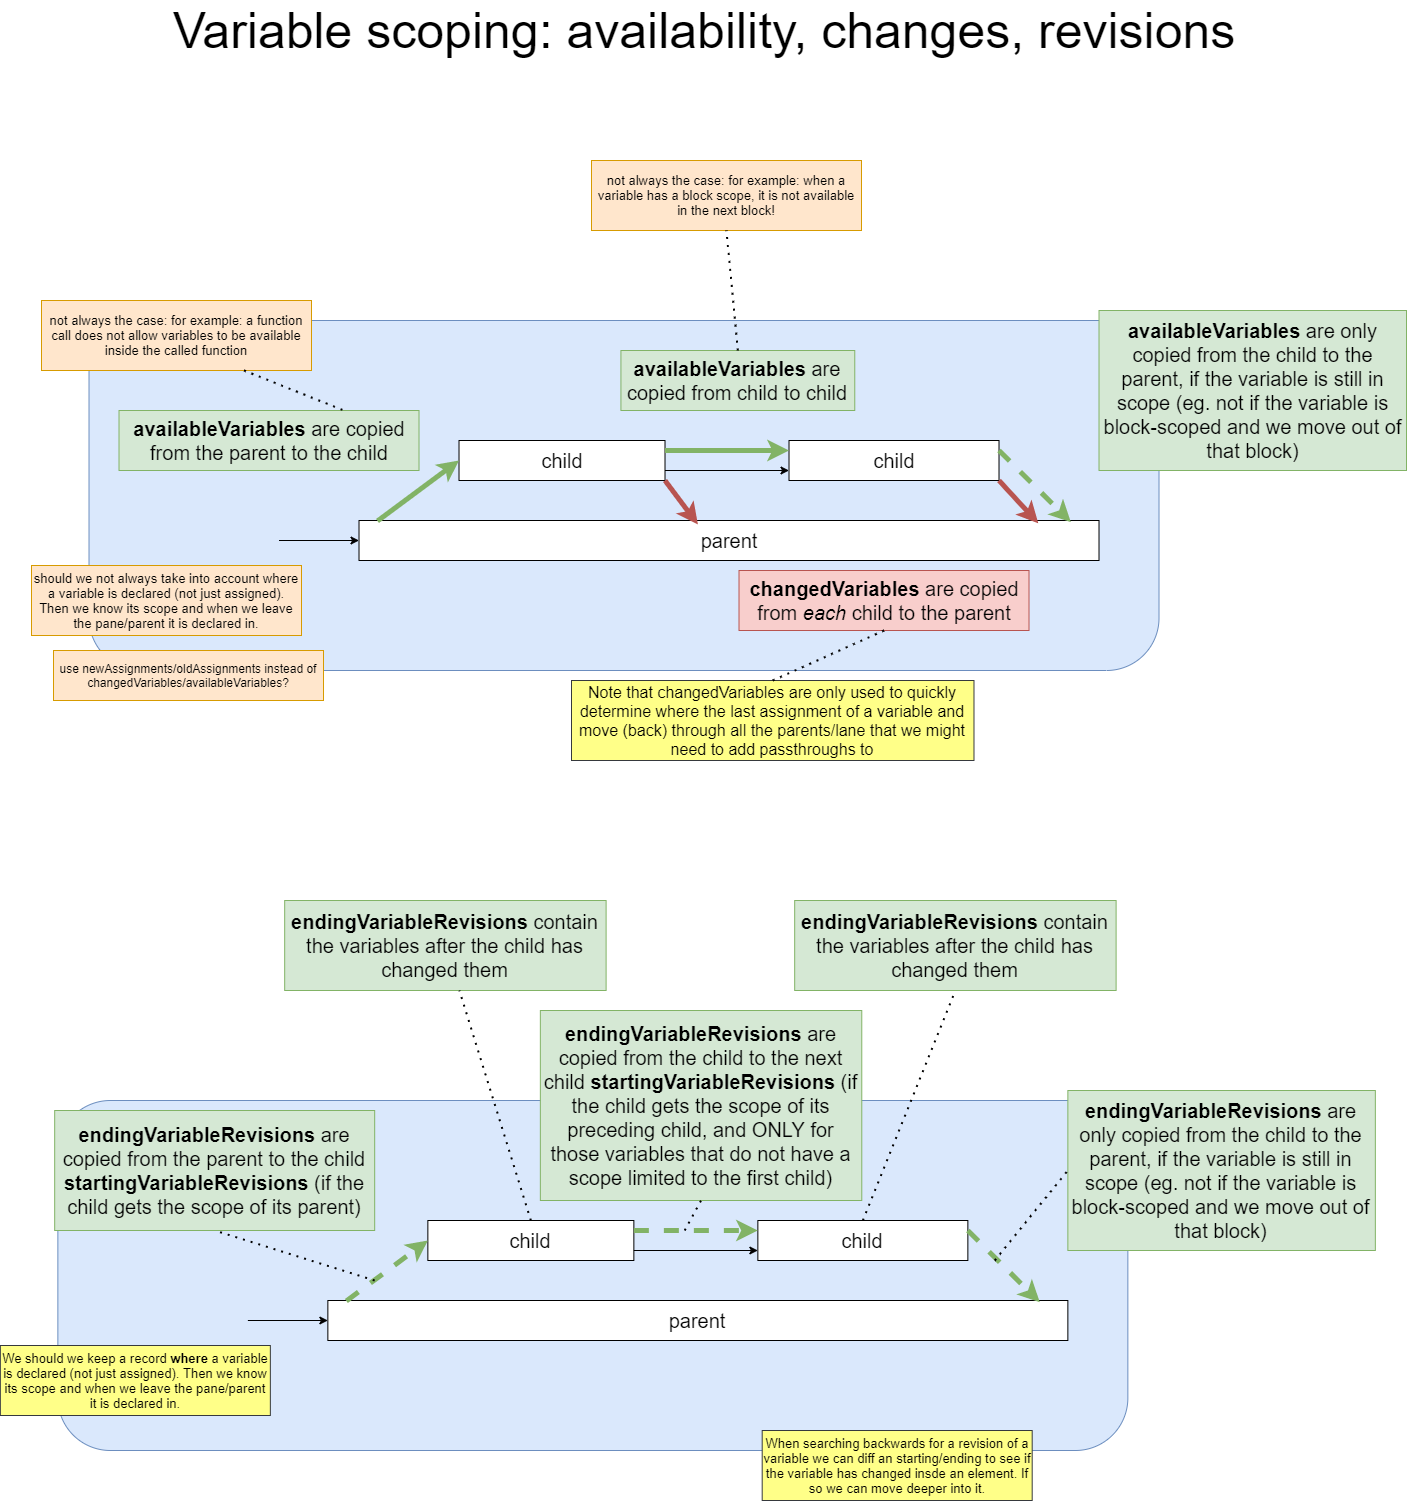

The diagram above was exported from draw.io. Its source (the exported page's mxGraphModel, read from the mxfile embedded in the PNG):
<mxGraphModel dx="2496" dy="1308" grid="1" gridSize="10" guides="1" tooltips="1" connect="1" arrows="1" fold="1" page="1" pageScale="1" pageWidth="2336" pageHeight="1654" math="0" shadow="0">
  <root>
    <mxCell id="8yo0vdcB5-7EQ8bMNsFE-0" />
    <mxCell id="8yo0vdcB5-7EQ8bMNsFE-1" parent="8yo0vdcB5-7EQ8bMNsFE-0" />
    <mxCell id="F1pIbhxEqbgnuwtWhyGa-0" value="" style="rounded=1;whiteSpace=wrap;html=1;fontSize=20;fillColor=#dae8fc;strokeColor=#6c8ebf;" parent="8yo0vdcB5-7EQ8bMNsFE-1" vertex="1">
      <mxGeometry x="627.51" y="370" width="1070" height="350" as="geometry" />
    </mxCell>
    <mxCell id="F1pIbhxEqbgnuwtWhyGa-1" value="parent" style="rounded=0;whiteSpace=wrap;html=1;fontSize=20;" parent="8yo0vdcB5-7EQ8bMNsFE-1" vertex="1">
      <mxGeometry x="897.5099999999998" y="570" width="740" height="40" as="geometry" />
    </mxCell>
    <mxCell id="F1pIbhxEqbgnuwtWhyGa-2" value="child" style="rounded=0;whiteSpace=wrap;html=1;fontSize=20;" parent="8yo0vdcB5-7EQ8bMNsFE-1" vertex="1">
      <mxGeometry x="997.5099999999998" y="490" width="206" height="40" as="geometry" />
    </mxCell>
    <mxCell id="F1pIbhxEqbgnuwtWhyGa-3" value="child" style="rounded=0;whiteSpace=wrap;html=1;fontSize=20;" parent="8yo0vdcB5-7EQ8bMNsFE-1" vertex="1">
      <mxGeometry x="1327.51" y="490" width="210" height="40" as="geometry" />
    </mxCell>
    <mxCell id="F1pIbhxEqbgnuwtWhyGa-4" value="" style="endArrow=classic;html=1;fontSize=20;exitX=1;exitY=0.75;exitDx=0;exitDy=0;entryX=0;entryY=0.75;entryDx=0;entryDy=0;" parent="8yo0vdcB5-7EQ8bMNsFE-1" source="F1pIbhxEqbgnuwtWhyGa-2" target="F1pIbhxEqbgnuwtWhyGa-3" edge="1">
      <mxGeometry width="50" height="50" relative="1" as="geometry">
        <mxPoint x="1787.5100000000002" y="610" as="sourcePoint" />
        <mxPoint x="1327.51" y="510" as="targetPoint" />
      </mxGeometry>
    </mxCell>
    <mxCell id="F1pIbhxEqbgnuwtWhyGa-5" value="" style="endArrow=classic;html=1;fontSize=20;entryX=0;entryY=0.5;entryDx=0;entryDy=0;" parent="8yo0vdcB5-7EQ8bMNsFE-1" target="F1pIbhxEqbgnuwtWhyGa-1" edge="1">
      <mxGeometry width="50" height="50" relative="1" as="geometry">
        <mxPoint x="817.5100000000002" y="590" as="sourcePoint" />
        <mxPoint x="1837.5100000000002" y="560" as="targetPoint" />
      </mxGeometry>
    </mxCell>
    <mxCell id="F1pIbhxEqbgnuwtWhyGa-6" value="&lt;b&gt;availableVariables&lt;/b&gt; are copied from the parent to the child" style="rounded=0;whiteSpace=wrap;html=1;fontSize=20;fillColor=#d5e8d4;strokeColor=#82b366;" parent="8yo0vdcB5-7EQ8bMNsFE-1" vertex="1">
      <mxGeometry x="657.5099999999998" y="460" width="300" height="60" as="geometry" />
    </mxCell>
    <mxCell id="F1pIbhxEqbgnuwtWhyGa-7" value="" style="endArrow=classic;html=1;fontSize=20;strokeWidth=5;fillColor=#d5e8d4;strokeColor=#82b366;exitX=0.025;exitY=0.012;exitDx=0;exitDy=0;exitPerimeter=0;entryX=0;entryY=0.5;entryDx=0;entryDy=0;" parent="8yo0vdcB5-7EQ8bMNsFE-1" source="F1pIbhxEqbgnuwtWhyGa-1" target="F1pIbhxEqbgnuwtWhyGa-2" edge="1">
      <mxGeometry width="50" height="50" relative="1" as="geometry">
        <mxPoint x="1477.51" y="410" as="sourcePoint" />
        <mxPoint x="1527.51" y="360" as="targetPoint" />
      </mxGeometry>
    </mxCell>
    <mxCell id="F1pIbhxEqbgnuwtWhyGa-8" value="&lt;b&gt;availableVariables&lt;/b&gt; are copied from child to child" style="rounded=0;whiteSpace=wrap;html=1;fontSize=20;fillColor=#d5e8d4;strokeColor=#82b366;" parent="8yo0vdcB5-7EQ8bMNsFE-1" vertex="1">
      <mxGeometry x="1159.4299999999998" y="400" width="233.84" height="60" as="geometry" />
    </mxCell>
    <mxCell id="F1pIbhxEqbgnuwtWhyGa-9" value="" style="endArrow=classic;html=1;fontSize=20;strokeWidth=5;fillColor=#d5e8d4;strokeColor=#82b366;exitX=1;exitY=0.25;exitDx=0;exitDy=0;entryX=0;entryY=0.25;entryDx=0;entryDy=0;" parent="8yo0vdcB5-7EQ8bMNsFE-1" source="F1pIbhxEqbgnuwtWhyGa-2" target="F1pIbhxEqbgnuwtWhyGa-3" edge="1">
      <mxGeometry width="50" height="50" relative="1" as="geometry">
        <mxPoint x="746.5100000000002" y="580.48" as="sourcePoint" />
        <mxPoint x="817.5099999999998" y="520" as="targetPoint" />
      </mxGeometry>
    </mxCell>
    <mxCell id="F1pIbhxEqbgnuwtWhyGa-10" value="" style="endArrow=classic;html=1;fontSize=20;strokeWidth=5;fillColor=#f8cecc;strokeColor=#b85450;exitX=1;exitY=1;exitDx=0;exitDy=0;entryX=0.458;entryY=0.1;entryDx=0;entryDy=0;entryPerimeter=0;" parent="8yo0vdcB5-7EQ8bMNsFE-1" source="F1pIbhxEqbgnuwtWhyGa-2" target="F1pIbhxEqbgnuwtWhyGa-1" edge="1">
      <mxGeometry width="50" height="50" relative="1" as="geometry">
        <mxPoint x="1213.5099999999995" y="510" as="sourcePoint" />
        <mxPoint x="1337.51" y="510" as="targetPoint" />
      </mxGeometry>
    </mxCell>
    <mxCell id="F1pIbhxEqbgnuwtWhyGa-11" value="&lt;b&gt;changedVariables&lt;/b&gt; are copied from &lt;i&gt;each&lt;/i&gt; child to the parent" style="rounded=0;whiteSpace=wrap;html=1;fontSize=20;fillColor=#f8cecc;strokeColor=#b85450;" parent="8yo0vdcB5-7EQ8bMNsFE-1" vertex="1">
      <mxGeometry x="1277.51" y="620" width="290" height="60" as="geometry" />
    </mxCell>
    <mxCell id="F1pIbhxEqbgnuwtWhyGa-12" value="" style="endArrow=classic;html=1;fontSize=20;strokeWidth=5;fillColor=#f8cecc;strokeColor=#b85450;exitX=1;exitY=1;exitDx=0;exitDy=0;entryX=0.918;entryY=0.071;entryDx=0;entryDy=0;entryPerimeter=0;" parent="8yo0vdcB5-7EQ8bMNsFE-1" source="F1pIbhxEqbgnuwtWhyGa-3" target="F1pIbhxEqbgnuwtWhyGa-1" edge="1">
      <mxGeometry width="50" height="50" relative="1" as="geometry">
        <mxPoint x="1213.5099999999995" y="540" as="sourcePoint" />
        <mxPoint x="1248.7900000000002" y="583.9999999999998" as="targetPoint" />
      </mxGeometry>
    </mxCell>
    <mxCell id="F1pIbhxEqbgnuwtWhyGa-13" value="Variable scoping: availability, changes, revisions" style="text;html=1;strokeColor=none;fillColor=none;align=center;verticalAlign=middle;whiteSpace=wrap;rounded=0;fontSize=50;" parent="8yo0vdcB5-7EQ8bMNsFE-1" vertex="1">
      <mxGeometry x="666.35" y="70" width="1153.65" height="20" as="geometry" />
    </mxCell>
    <mxCell id="F1pIbhxEqbgnuwtWhyGa-14" value="&lt;b&gt;availableVariables&lt;/b&gt; are only copied from the child to the parent, if the variable is still in scope (eg. not if the variable is block-scoped and we move out of that block)" style="rounded=0;whiteSpace=wrap;html=1;fontSize=20;fillColor=#d5e8d4;strokeColor=#82b366;" parent="8yo0vdcB5-7EQ8bMNsFE-1" vertex="1">
      <mxGeometry x="1637.51" y="360" width="307.49" height="160" as="geometry" />
    </mxCell>
    <mxCell id="F1pIbhxEqbgnuwtWhyGa-15" value="" style="endArrow=classic;html=1;fontSize=20;strokeWidth=5;fillColor=#d5e8d4;strokeColor=#82b366;exitX=1;exitY=0.25;exitDx=0;exitDy=0;entryX=0.962;entryY=0.042;entryDx=0;entryDy=0;entryPerimeter=0;dashed=1;" parent="8yo0vdcB5-7EQ8bMNsFE-1" source="F1pIbhxEqbgnuwtWhyGa-3" target="F1pIbhxEqbgnuwtWhyGa-1" edge="1">
      <mxGeometry width="50" height="50" relative="1" as="geometry">
        <mxPoint x="1213.5099999999993" y="510" as="sourcePoint" />
        <mxPoint x="1337.5099999999998" y="510" as="targetPoint" />
      </mxGeometry>
    </mxCell>
    <mxCell id="F1pIbhxEqbgnuwtWhyGa-16" value="use newAssignments/oldAssignments instead of changedVariables/availableVariables?" style="rounded=0;whiteSpace=wrap;html=1;fillColor=#ffe6cc;strokeColor=#d79b00;" parent="8yo0vdcB5-7EQ8bMNsFE-1" vertex="1">
      <mxGeometry x="592" y="700" width="270" height="50" as="geometry" />
    </mxCell>
    <mxCell id="F1pIbhxEqbgnuwtWhyGa-17" value="should we not always take into account where a variable is declared (not just assigned). Then we know its scope and when we leave the pane/parent it is declared in." style="rounded=0;whiteSpace=wrap;html=1;fillColor=#ffe6cc;strokeColor=#d79b00;fontSize=13;" parent="8yo0vdcB5-7EQ8bMNsFE-1" vertex="1">
      <mxGeometry x="570" y="615" width="270" height="70" as="geometry" />
    </mxCell>
    <mxCell id="F1pIbhxEqbgnuwtWhyGa-18" value="not always the case: for example: when a variable has a block scope, it is not available in the next block!" style="rounded=0;whiteSpace=wrap;html=1;fillColor=#ffe6cc;strokeColor=#d79b00;fontSize=13;" parent="8yo0vdcB5-7EQ8bMNsFE-1" vertex="1">
      <mxGeometry x="1130" y="210" width="270" height="70" as="geometry" />
    </mxCell>
    <mxCell id="F1pIbhxEqbgnuwtWhyGa-19" value="" style="endArrow=none;dashed=1;html=1;dashPattern=1 3;strokeWidth=2;fontSize=16;entryX=0.5;entryY=1;entryDx=0;entryDy=0;exitX=0.5;exitY=0;exitDx=0;exitDy=0;" parent="8yo0vdcB5-7EQ8bMNsFE-1" source="F1pIbhxEqbgnuwtWhyGa-8" target="F1pIbhxEqbgnuwtWhyGa-18" edge="1">
      <mxGeometry width="50" height="50" relative="1" as="geometry">
        <mxPoint x="1120" y="500" as="sourcePoint" />
        <mxPoint x="1170" y="450" as="targetPoint" />
      </mxGeometry>
    </mxCell>
    <mxCell id="F1pIbhxEqbgnuwtWhyGa-20" value="not always the case: for example: a function call does not allow variables to be available inside the called function" style="rounded=0;whiteSpace=wrap;html=1;fillColor=#ffe6cc;strokeColor=#d79b00;fontSize=13;" parent="8yo0vdcB5-7EQ8bMNsFE-1" vertex="1">
      <mxGeometry x="580" y="350" width="270" height="70" as="geometry" />
    </mxCell>
    <mxCell id="F1pIbhxEqbgnuwtWhyGa-21" value="" style="endArrow=none;dashed=1;html=1;dashPattern=1 3;strokeWidth=2;fontSize=16;exitX=0.75;exitY=1;exitDx=0;exitDy=0;entryX=0.75;entryY=0;entryDx=0;entryDy=0;" parent="8yo0vdcB5-7EQ8bMNsFE-1" source="F1pIbhxEqbgnuwtWhyGa-20" target="F1pIbhxEqbgnuwtWhyGa-6" edge="1">
      <mxGeometry width="50" height="50" relative="1" as="geometry">
        <mxPoint x="1120" y="500" as="sourcePoint" />
        <mxPoint x="1170" y="450" as="targetPoint" />
      </mxGeometry>
    </mxCell>
    <mxCell id="F1pIbhxEqbgnuwtWhyGa-22" value="Note that changedVariables are only used to quickly determine where the last assignment of a variable and move (back) through all the parents/lane that we might need to add passthroughs to" style="rounded=0;whiteSpace=wrap;html=1;fontSize=16;fillColor=#ffff88;strokeColor=#36393d;" parent="8yo0vdcB5-7EQ8bMNsFE-1" vertex="1">
      <mxGeometry x="1110" y="730" width="402.49" height="80" as="geometry" />
    </mxCell>
    <mxCell id="F1pIbhxEqbgnuwtWhyGa-23" value="" style="endArrow=none;dashed=1;html=1;dashPattern=1 3;strokeWidth=2;fontSize=16;exitX=0.5;exitY=0;exitDx=0;exitDy=0;entryX=0.5;entryY=1;entryDx=0;entryDy=0;" parent="8yo0vdcB5-7EQ8bMNsFE-1" source="F1pIbhxEqbgnuwtWhyGa-22" target="F1pIbhxEqbgnuwtWhyGa-11" edge="1">
      <mxGeometry width="50" height="50" relative="1" as="geometry">
        <mxPoint x="1510" y="530" as="sourcePoint" />
        <mxPoint x="1560" y="480" as="targetPoint" />
      </mxGeometry>
    </mxCell>
    <mxCell id="JahUOpeb8NoPhL_0juWv-23" value="" style="rounded=1;whiteSpace=wrap;html=1;fontSize=20;fillColor=#dae8fc;strokeColor=#6c8ebf;" parent="8yo0vdcB5-7EQ8bMNsFE-1" vertex="1">
      <mxGeometry x="596.3599999999999" y="1150" width="1070" height="350" as="geometry" />
    </mxCell>
    <mxCell id="JahUOpeb8NoPhL_0juWv-24" value="parent" style="rounded=0;whiteSpace=wrap;html=1;fontSize=20;" parent="8yo0vdcB5-7EQ8bMNsFE-1" vertex="1">
      <mxGeometry x="866.3599999999997" y="1350" width="740" height="40" as="geometry" />
    </mxCell>
    <mxCell id="JahUOpeb8NoPhL_0juWv-25" value="child" style="rounded=0;whiteSpace=wrap;html=1;fontSize=20;" parent="8yo0vdcB5-7EQ8bMNsFE-1" vertex="1">
      <mxGeometry x="966.3599999999997" y="1270" width="206" height="40" as="geometry" />
    </mxCell>
    <mxCell id="JahUOpeb8NoPhL_0juWv-26" value="child" style="rounded=0;whiteSpace=wrap;html=1;fontSize=20;" parent="8yo0vdcB5-7EQ8bMNsFE-1" vertex="1">
      <mxGeometry x="1296.3600000000001" y="1270" width="210" height="40" as="geometry" />
    </mxCell>
    <mxCell id="JahUOpeb8NoPhL_0juWv-27" value="" style="endArrow=classic;html=1;fontSize=20;exitX=1;exitY=0.75;exitDx=0;exitDy=0;entryX=0;entryY=0.75;entryDx=0;entryDy=0;" parent="8yo0vdcB5-7EQ8bMNsFE-1" source="JahUOpeb8NoPhL_0juWv-25" target="JahUOpeb8NoPhL_0juWv-26" edge="1">
      <mxGeometry width="50" height="50" relative="1" as="geometry">
        <mxPoint x="1756.3600000000004" y="1390" as="sourcePoint" />
        <mxPoint x="1296.3600000000001" y="1290" as="targetPoint" />
      </mxGeometry>
    </mxCell>
    <mxCell id="JahUOpeb8NoPhL_0juWv-28" value="" style="endArrow=classic;html=1;fontSize=20;entryX=0;entryY=0.5;entryDx=0;entryDy=0;" parent="8yo0vdcB5-7EQ8bMNsFE-1" target="JahUOpeb8NoPhL_0juWv-24" edge="1">
      <mxGeometry width="50" height="50" relative="1" as="geometry">
        <mxPoint x="786.3600000000001" y="1370" as="sourcePoint" />
        <mxPoint x="1806.3600000000004" y="1340" as="targetPoint" />
      </mxGeometry>
    </mxCell>
    <mxCell id="JahUOpeb8NoPhL_0juWv-29" value="&lt;b&gt;endingVariableRevisions&lt;/b&gt;&amp;nbsp;are copied from the parent to the child &lt;b&gt;startingVariableRevisions&lt;/b&gt; (if the child gets the scope of its parent)" style="rounded=0;whiteSpace=wrap;html=1;fontSize=20;fillColor=#d5e8d4;strokeColor=#82b366;" parent="8yo0vdcB5-7EQ8bMNsFE-1" vertex="1">
      <mxGeometry x="593.18" y="1160" width="320" height="120" as="geometry" />
    </mxCell>
    <mxCell id="JahUOpeb8NoPhL_0juWv-30" value="" style="endArrow=classic;html=1;fontSize=20;strokeWidth=5;fillColor=#d5e8d4;strokeColor=#82b366;exitX=0.025;exitY=0.012;exitDx=0;exitDy=0;exitPerimeter=0;entryX=0;entryY=0.5;entryDx=0;entryDy=0;dashed=1;" parent="8yo0vdcB5-7EQ8bMNsFE-1" source="JahUOpeb8NoPhL_0juWv-24" target="JahUOpeb8NoPhL_0juWv-25" edge="1">
      <mxGeometry width="50" height="50" relative="1" as="geometry">
        <mxPoint x="1446.3600000000001" y="1190" as="sourcePoint" />
        <mxPoint x="1496.3600000000001" y="1140" as="targetPoint" />
      </mxGeometry>
    </mxCell>
    <mxCell id="JahUOpeb8NoPhL_0juWv-31" value="&lt;b&gt;endingVariableRevisions&lt;/b&gt;&amp;nbsp;contain the variables after the child has changed them" style="rounded=0;whiteSpace=wrap;html=1;fontSize=20;fillColor=#d5e8d4;strokeColor=#82b366;" parent="8yo0vdcB5-7EQ8bMNsFE-1" vertex="1">
      <mxGeometry x="823.18" y="950" width="321.43" height="90" as="geometry" />
    </mxCell>
    <mxCell id="JahUOpeb8NoPhL_0juWv-32" value="" style="endArrow=classic;html=1;fontSize=20;strokeWidth=5;fillColor=#d5e8d4;strokeColor=#82b366;exitX=1;exitY=0.25;exitDx=0;exitDy=0;entryX=0;entryY=0.25;entryDx=0;entryDy=0;dashed=1;" parent="8yo0vdcB5-7EQ8bMNsFE-1" source="JahUOpeb8NoPhL_0juWv-25" target="JahUOpeb8NoPhL_0juWv-26" edge="1">
      <mxGeometry width="50" height="50" relative="1" as="geometry">
        <mxPoint x="715.3600000000001" y="1360.48" as="sourcePoint" />
        <mxPoint x="786.3599999999997" y="1300" as="targetPoint" />
      </mxGeometry>
    </mxCell>
    <mxCell id="JahUOpeb8NoPhL_0juWv-36" value="&lt;b&gt;endingVariableRevisions&lt;/b&gt;&amp;nbsp;are only copied from the child to the parent, if the variable is still in scope (eg. not if the variable is block-scoped and we move out of that block)" style="rounded=0;whiteSpace=wrap;html=1;fontSize=20;fillColor=#d5e8d4;strokeColor=#82b366;" parent="8yo0vdcB5-7EQ8bMNsFE-1" vertex="1">
      <mxGeometry x="1606.3600000000001" y="1140" width="307.49" height="160" as="geometry" />
    </mxCell>
    <mxCell id="JahUOpeb8NoPhL_0juWv-37" value="" style="endArrow=classic;html=1;fontSize=20;strokeWidth=5;fillColor=#d5e8d4;strokeColor=#82b366;exitX=1;exitY=0.25;exitDx=0;exitDy=0;entryX=0.962;entryY=0.042;entryDx=0;entryDy=0;entryPerimeter=0;dashed=1;" parent="8yo0vdcB5-7EQ8bMNsFE-1" source="JahUOpeb8NoPhL_0juWv-26" target="JahUOpeb8NoPhL_0juWv-24" edge="1">
      <mxGeometry width="50" height="50" relative="1" as="geometry">
        <mxPoint x="1182.3599999999994" y="1290" as="sourcePoint" />
        <mxPoint x="1306.36" y="1290" as="targetPoint" />
      </mxGeometry>
    </mxCell>
    <mxCell id="JahUOpeb8NoPhL_0juWv-39" value="We should we keep a record &lt;b&gt;where&lt;/b&gt; a variable is declared (not just assigned). Then we know its scope and when we leave the pane/parent it is declared in." style="rounded=0;whiteSpace=wrap;html=1;fillColor=#ffff88;strokeColor=#36393d;fontSize=13;" parent="8yo0vdcB5-7EQ8bMNsFE-1" vertex="1">
      <mxGeometry x="538.8499999999999" y="1395" width="270" height="70" as="geometry" />
    </mxCell>
    <mxCell id="JahUOpeb8NoPhL_0juWv-46" value="" style="endArrow=none;dashed=1;html=1;dashPattern=1 3;strokeWidth=2;fontSize=60;entryX=0.5;entryY=1;entryDx=0;entryDy=0;" parent="8yo0vdcB5-7EQ8bMNsFE-1" target="JahUOpeb8NoPhL_0juWv-29" edge="1">
      <mxGeometry width="50" height="50" relative="1" as="geometry">
        <mxPoint x="913.18" y="1330" as="sourcePoint" />
        <mxPoint x="1183.18" y="1060" as="targetPoint" />
      </mxGeometry>
    </mxCell>
    <mxCell id="JahUOpeb8NoPhL_0juWv-47" value="" style="endArrow=none;dashed=1;html=1;dashPattern=1 3;strokeWidth=2;fontSize=60;exitX=0.5;exitY=0;exitDx=0;exitDy=0;" parent="8yo0vdcB5-7EQ8bMNsFE-1" source="JahUOpeb8NoPhL_0juWv-25" target="JahUOpeb8NoPhL_0juWv-31" edge="1">
      <mxGeometry width="50" height="50" relative="1" as="geometry">
        <mxPoint x="923.18" y="1340" as="sourcePoint" />
        <mxPoint x="763.18" y="1290" as="targetPoint" />
      </mxGeometry>
    </mxCell>
    <mxCell id="JahUOpeb8NoPhL_0juWv-48" value="&lt;b&gt;endingVariableRevisions&lt;/b&gt;&amp;nbsp;are copied from the child to the next child&amp;nbsp;&lt;b&gt;startingVariableRevisions&lt;/b&gt;&amp;nbsp;(if the child gets the scope of its preceding child, and ONLY for those variables that do not have a scope limited to the first child)" style="rounded=0;whiteSpace=wrap;html=1;fontSize=20;fillColor=#d5e8d4;strokeColor=#82b366;" parent="8yo0vdcB5-7EQ8bMNsFE-1" vertex="1">
      <mxGeometry x="1078.8500000000001" y="1060" width="321.43" height="190" as="geometry" />
    </mxCell>
    <mxCell id="JahUOpeb8NoPhL_0juWv-49" value="" style="endArrow=none;dashed=1;html=1;dashPattern=1 3;strokeWidth=2;fontSize=60;entryX=0.5;entryY=1;entryDx=0;entryDy=0;" parent="8yo0vdcB5-7EQ8bMNsFE-1" target="JahUOpeb8NoPhL_0juWv-48" edge="1">
      <mxGeometry width="50" height="50" relative="1" as="geometry">
        <mxPoint x="1223.18" y="1280" as="sourcePoint" />
        <mxPoint x="1183.18" y="1010" as="targetPoint" />
      </mxGeometry>
    </mxCell>
    <mxCell id="JahUOpeb8NoPhL_0juWv-50" value="&lt;b&gt;endingVariableRevisions&lt;/b&gt;&amp;nbsp;contain the variables after the child has changed them" style="rounded=0;whiteSpace=wrap;html=1;fontSize=20;fillColor=#d5e8d4;strokeColor=#82b366;" parent="8yo0vdcB5-7EQ8bMNsFE-1" vertex="1">
      <mxGeometry x="1333.18" y="950" width="321.43" height="90" as="geometry" />
    </mxCell>
    <mxCell id="JahUOpeb8NoPhL_0juWv-51" value="" style="endArrow=none;dashed=1;html=1;dashPattern=1 3;strokeWidth=2;fontSize=60;exitX=0.5;exitY=0;exitDx=0;exitDy=0;entryX=0.5;entryY=1;entryDx=0;entryDy=0;" parent="8yo0vdcB5-7EQ8bMNsFE-1" source="JahUOpeb8NoPhL_0juWv-26" target="JahUOpeb8NoPhL_0juWv-50" edge="1">
      <mxGeometry width="50" height="50" relative="1" as="geometry">
        <mxPoint x="1079.36" y="1280" as="sourcePoint" />
        <mxPoint x="1007.8801818181815" y="1050" as="targetPoint" />
      </mxGeometry>
    </mxCell>
    <mxCell id="JahUOpeb8NoPhL_0juWv-52" value="" style="endArrow=none;dashed=1;html=1;dashPattern=1 3;strokeWidth=2;fontSize=60;entryX=0;entryY=0.5;entryDx=0;entryDy=0;" parent="8yo0vdcB5-7EQ8bMNsFE-1" target="JahUOpeb8NoPhL_0juWv-36" edge="1">
      <mxGeometry width="50" height="50" relative="1" as="geometry">
        <mxPoint x="1533.18" y="1310" as="sourcePoint" />
        <mxPoint x="1403.18" y="1120" as="targetPoint" />
      </mxGeometry>
    </mxCell>
    <mxCell id="JahUOpeb8NoPhL_0juWv-53" value="When searching backwards for a revision of a variable we can diff an starting/ending to see if the variable has changed insde an element. If so we can move deeper into it." style="rounded=0;whiteSpace=wrap;html=1;fillColor=#ffff88;strokeColor=#36393d;fontSize=13;" parent="8yo0vdcB5-7EQ8bMNsFE-1" vertex="1">
      <mxGeometry x="1300.69" y="1480" width="270" height="70" as="geometry" />
    </mxCell>
  </root>
</mxGraphModel>